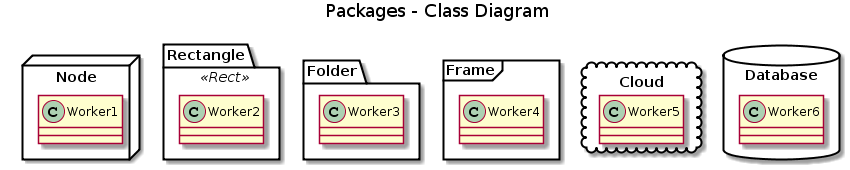

The diagram above was rendered by PlantUML. Its source (embedded in the PNG):
@startuml
title Packages - Class Diagram


package Node <<Node>> {
  class Worker1
}

package Rectangle <<Rect>> {
  class Worker2
}

package Folder <<Folder>> {
  class Worker3
}

package Frame <<Frame>> {
  class Worker4
}

package Cloud <<Cloud>> {
  class Worker5
}

package Database <<Database>> {
  class Worker6
}
@enduml